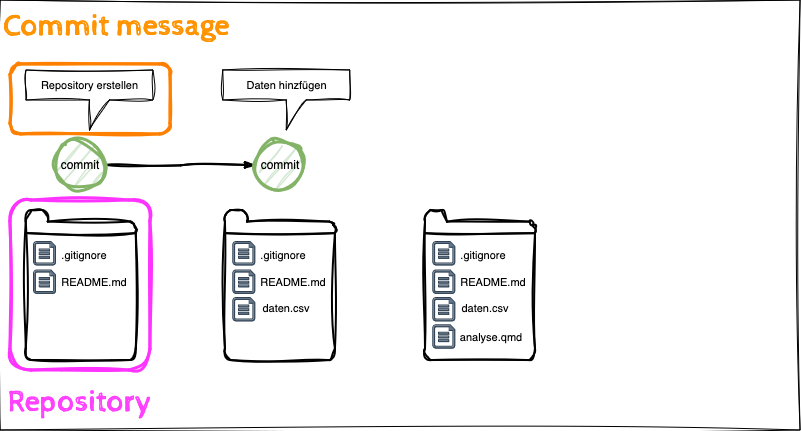

The diagram above was exported from draw.io. Its source (the exported page's mxGraphModel, read from the mxfile embedded in the PNG):
<mxGraphModel dx="1434" dy="822" grid="1" gridSize="10" guides="1" tooltips="1" connect="1" arrows="1" fold="1" page="1" pageScale="1" pageWidth="827" pageHeight="1169" math="0" shadow="0">
  <root>
    <mxCell id="0" />
    <object label="Step 6: daten analyse" id="ukLrMctXmGFwFIPji665-108">
      <mxCell parent="0" />
    </object>
    <mxCell id="ukLrMctXmGFwFIPji665-136" value="" style="html=1;verticalLabelPosition=bottom;align=center;labelBackgroundColor=#ffffff;verticalAlign=top;strokeWidth=2;shadow=0;dashed=0;shape=mxgraph.ios7.icons.folder;fontFamily=Helvetica;fontSize=11;sketch=1;curveFitting=1;jiggle=2;" parent="ukLrMctXmGFwFIPji665-108" vertex="1">
      <mxGeometry x="445" y="230" width="110" height="150" as="geometry" />
    </mxCell>
    <mxCell id="ukLrMctXmGFwFIPji665-137" value=".gitignore" style="text;html=1;align=center;verticalAlign=middle;whiteSpace=wrap;rounded=0;fontFamily=Helvetica;fontSize=11;fontColor=default;labelBackgroundColor=default;" parent="ukLrMctXmGFwFIPji665-108" vertex="1">
      <mxGeometry x="472.79999999999995" y="260" width="60" height="30" as="geometry" />
    </mxCell>
    <mxCell id="ukLrMctXmGFwFIPji665-138" value="&lt;div&gt;README.md&lt;/div&gt;" style="text;html=1;align=center;verticalAlign=middle;whiteSpace=wrap;rounded=0;fontFamily=Helvetica;fontSize=11;fontColor=default;labelBackgroundColor=default;" parent="ukLrMctXmGFwFIPji665-108" vertex="1">
      <mxGeometry x="483" y="286.7" width="60" height="30" as="geometry" />
    </mxCell>
    <mxCell id="ukLrMctXmGFwFIPji665-139" value="" style="sketch=0;aspect=fixed;pointerEvents=1;shadow=0;dashed=0;html=1;strokeColor=#314354;labelPosition=center;verticalLabelPosition=bottom;verticalAlign=top;align=center;fillColor=#647687;shape=mxgraph.azure.file;fontFamily=Helvetica;fontSize=11;fontColor=#ffffff;labelBackgroundColor=default;" parent="ukLrMctXmGFwFIPji665-108" vertex="1">
      <mxGeometry x="452.79999999999995" y="261.59" width="22" height="23.41" as="geometry" />
    </mxCell>
    <mxCell id="ukLrMctXmGFwFIPji665-140" value="" style="sketch=0;aspect=fixed;pointerEvents=1;shadow=0;dashed=0;html=1;strokeColor=#314354;labelPosition=center;verticalLabelPosition=bottom;verticalAlign=top;align=center;fillColor=#647687;shape=mxgraph.azure.file;fontFamily=Helvetica;fontSize=11;fontColor=#ffffff;labelBackgroundColor=default;" parent="ukLrMctXmGFwFIPji665-108" vertex="1">
      <mxGeometry x="452.79999999999995" y="290" width="22" height="23.4" as="geometry" />
    </mxCell>
    <mxCell id="ukLrMctXmGFwFIPji665-141" value="" style="sketch=0;aspect=fixed;pointerEvents=1;shadow=0;dashed=0;html=1;strokeColor=#314354;labelPosition=center;verticalLabelPosition=bottom;verticalAlign=top;align=center;fillColor=#647687;shape=mxgraph.azure.file;fontFamily=Helvetica;fontSize=11;fontColor=#ffffff;labelBackgroundColor=default;" parent="ukLrMctXmGFwFIPji665-108" vertex="1">
      <mxGeometry x="452.79999999999995" y="317.4" width="22" height="23.4" as="geometry" />
    </mxCell>
    <mxCell id="ukLrMctXmGFwFIPji665-142" value="&lt;div&gt;daten.csv&lt;/div&gt;" style="text;html=1;align=center;verticalAlign=middle;whiteSpace=wrap;rounded=0;fontFamily=Helvetica;fontSize=11;fontColor=default;labelBackgroundColor=default;" parent="ukLrMctXmGFwFIPji665-108" vertex="1">
      <mxGeometry x="474.79999999999995" y="311.5" width="60" height="33.3" as="geometry" />
    </mxCell>
    <mxCell id="ukLrMctXmGFwFIPji665-143" value="" style="sketch=0;aspect=fixed;pointerEvents=1;shadow=0;dashed=0;html=1;strokeColor=#314354;labelPosition=center;verticalLabelPosition=bottom;verticalAlign=top;align=center;fillColor=#647687;shape=mxgraph.azure.file;fontFamily=Helvetica;fontSize=11;fontColor=#ffffff;labelBackgroundColor=default;" parent="ukLrMctXmGFwFIPji665-108" vertex="1">
      <mxGeometry x="452.79999999999995" y="344.79999999999995" width="22" height="23.4" as="geometry" />
    </mxCell>
    <mxCell id="ukLrMctXmGFwFIPji665-144" value="&lt;div&gt;analyse.qmd&lt;/div&gt;" style="text;html=1;align=center;verticalAlign=middle;whiteSpace=wrap;rounded=0;fontFamily=Helvetica;fontSize=11;fontColor=default;labelBackgroundColor=default;fontStyle=0" parent="ukLrMctXmGFwFIPji665-108" vertex="1">
      <mxGeometry x="481" y="339.85" width="60" height="33.3" as="geometry" />
    </mxCell>
    <object label="Step 5: commit data" id="ukLrMctXmGFwFIPji665-109">
      <mxCell parent="0" />
    </object>
    <mxCell id="ukLrMctXmGFwFIPji665-133" style="edgeStyle=orthogonalEdgeStyle;shape=connector;rounded=0;orthogonalLoop=1;jettySize=auto;html=1;entryX=0;entryY=0.5;entryDx=0;entryDy=0;strokeColor=default;strokeWidth=2;align=center;verticalAlign=middle;fontFamily=Helvetica;fontSize=11;fontColor=default;labelBackgroundColor=default;endArrow=classicThin;endFill=1;startArrow=none;startFill=0;sketch=1;curveFitting=1;jiggle=2;" parent="ukLrMctXmGFwFIPji665-109" target="ukLrMctXmGFwFIPji665-134" edge="1">
      <mxGeometry relative="1" as="geometry">
        <mxPoint x="125" y="185" as="sourcePoint" />
      </mxGeometry>
    </mxCell>
    <mxCell id="ukLrMctXmGFwFIPji665-134" value="&lt;div&gt;commit&lt;/div&gt;" style="ellipse;whiteSpace=wrap;html=1;fillColor=#d5e8d4;strokeColor=#82b366;strokeWidth=3;sketch=1;curveFitting=1;jiggle=2;" parent="ukLrMctXmGFwFIPji665-109" vertex="1">
      <mxGeometry x="275" y="160" width="50" height="50" as="geometry" />
    </mxCell>
    <mxCell id="ukLrMctXmGFwFIPji665-135" value="Daten hinzfügen" style="shape=callout;whiteSpace=wrap;html=1;perimeter=calloutPerimeter;fontFamily=Helvetica;fontSize=11;fontColor=default;labelBackgroundColor=default;position2=0.5;base=20;sketch=1;curveFitting=1;jiggle=2;" parent="ukLrMctXmGFwFIPji665-109" vertex="1">
      <mxGeometry x="242.8" y="90" width="127" height="60" as="geometry" />
    </mxCell>
    <object label="Step 4: add data" id="ukLrMctXmGFwFIPji665-110">
      <mxCell parent="0" />
    </object>
    <mxCell id="ukLrMctXmGFwFIPji665-122" value="" style="html=1;verticalLabelPosition=bottom;align=center;labelBackgroundColor=#ffffff;verticalAlign=top;strokeWidth=2;shadow=0;dashed=0;shape=mxgraph.ios7.icons.folder;fontFamily=Helvetica;fontSize=11;sketch=1;curveFitting=1;jiggle=2;" parent="ukLrMctXmGFwFIPji665-110" vertex="1">
      <mxGeometry x="245" y="230" width="110" height="150" as="geometry" />
    </mxCell>
    <mxCell id="ukLrMctXmGFwFIPji665-123" value=".gitignore" style="text;html=1;align=center;verticalAlign=middle;whiteSpace=wrap;rounded=0;fontFamily=Helvetica;fontSize=11;fontColor=default;labelBackgroundColor=default;" parent="ukLrMctXmGFwFIPji665-110" vertex="1">
      <mxGeometry x="272.79999999999995" y="260" width="60" height="30" as="geometry" />
    </mxCell>
    <mxCell id="ukLrMctXmGFwFIPji665-124" value="&lt;div&gt;README.md&lt;/div&gt;" style="text;html=1;align=center;verticalAlign=middle;whiteSpace=wrap;rounded=0;fontFamily=Helvetica;fontSize=11;fontColor=default;labelBackgroundColor=default;" parent="ukLrMctXmGFwFIPji665-110" vertex="1">
      <mxGeometry x="283" y="286.7" width="60" height="30" as="geometry" />
    </mxCell>
    <mxCell id="ukLrMctXmGFwFIPji665-125" value="" style="sketch=0;aspect=fixed;pointerEvents=1;shadow=0;dashed=0;html=1;strokeColor=#314354;labelPosition=center;verticalLabelPosition=bottom;verticalAlign=top;align=center;fillColor=#647687;shape=mxgraph.azure.file;fontFamily=Helvetica;fontSize=11;fontColor=#ffffff;labelBackgroundColor=default;" parent="ukLrMctXmGFwFIPji665-110" vertex="1">
      <mxGeometry x="252.79999999999995" y="261.59" width="22" height="23.41" as="geometry" />
    </mxCell>
    <mxCell id="ukLrMctXmGFwFIPji665-126" value="" style="sketch=0;aspect=fixed;pointerEvents=1;shadow=0;dashed=0;html=1;strokeColor=#314354;labelPosition=center;verticalLabelPosition=bottom;verticalAlign=top;align=center;fillColor=#647687;shape=mxgraph.azure.file;fontFamily=Helvetica;fontSize=11;fontColor=#ffffff;labelBackgroundColor=default;" parent="ukLrMctXmGFwFIPji665-110" vertex="1">
      <mxGeometry x="252.79999999999995" y="290" width="22" height="23.4" as="geometry" />
    </mxCell>
    <mxCell id="ukLrMctXmGFwFIPji665-127" value="" style="sketch=0;aspect=fixed;pointerEvents=1;shadow=0;dashed=0;html=1;strokeColor=#314354;labelPosition=center;verticalLabelPosition=bottom;verticalAlign=top;align=center;fillColor=#647687;shape=mxgraph.azure.file;fontFamily=Helvetica;fontSize=11;fontColor=#ffffff;labelBackgroundColor=default;" parent="ukLrMctXmGFwFIPji665-110" vertex="1">
      <mxGeometry x="252.79999999999995" y="317.4" width="22" height="23.4" as="geometry" />
    </mxCell>
    <mxCell id="ukLrMctXmGFwFIPji665-128" value="&lt;div&gt;daten.csv&lt;/div&gt;" style="text;html=1;align=center;verticalAlign=middle;whiteSpace=wrap;rounded=0;fontFamily=Helvetica;fontSize=11;fontColor=default;labelBackgroundColor=default;" parent="ukLrMctXmGFwFIPji665-110" vertex="1">
      <mxGeometry x="275.99999999999994" y="311.5" width="60" height="33.3" as="geometry" />
    </mxCell>
    <mxCell id="ukLrMctXmGFwFIPji665-129" value="" style="text;html=1;align=center;verticalAlign=middle;whiteSpace=wrap;rounded=0;fontFamily=Helvetica;fontSize=11;fontColor=default;labelBackgroundColor=default;fontStyle=0" parent="ukLrMctXmGFwFIPji665-110" vertex="1">
      <mxGeometry x="281" y="339.85" width="60" height="33.3" as="geometry" />
    </mxCell>
    <object label="Step 3: commit message" id="ukLrMctXmGFwFIPji665-111">
      <mxCell style="" parent="0" />
    </object>
    <mxCell id="ukLrMctXmGFwFIPji665-119" value="" style="rounded=1;whiteSpace=wrap;html=1;fontFamily=Helvetica;fontSize=11;fontColor=default;labelBackgroundColor=default;fillColor=none;strokeColor=#FF8000;strokeWidth=3;sketch=1;curveFitting=1;jiggle=2;" parent="ukLrMctXmGFwFIPji665-111" vertex="1">
      <mxGeometry x="30" y="84" width="160" height="70" as="geometry" />
    </mxCell>
    <mxCell id="ukLrMctXmGFwFIPji665-120" value="Commit message" style="text;html=1;align=center;verticalAlign=middle;rounded=0;fontFamily=Cabin Sketch;fontSize=30;fontColor=#ff9300;labelBackgroundColor=none;fontSource=https%3A%2F%2Ffonts.googleapis.com%2Fcss%3Ffamily%3DCabin%2BSketch;spacing=0;" parent="ukLrMctXmGFwFIPji665-111" vertex="1">
      <mxGeometry x="45.8" y="20" width="180" height="50" as="geometry" />
    </mxCell>
    <mxCell id="ukLrMctXmGFwFIPji665-121" value="Repository erstellen" style="shape=callout;whiteSpace=wrap;html=1;perimeter=calloutPerimeter;fontFamily=Helvetica;fontSize=11;fontColor=default;labelBackgroundColor=default;position2=0.5;base=20;sketch=1;curveFitting=1;jiggle=2;" parent="ukLrMctXmGFwFIPji665-111" vertex="1">
      <mxGeometry x="45.8" y="90" width="127" height="60" as="geometry" />
    </mxCell>
    <object label="Step 2: make a commit" id="ukLrMctXmGFwFIPji665-112">
      <mxCell parent="0" />
    </object>
    <mxCell id="ukLrMctXmGFwFIPji665-118" value="commit" style="ellipse;whiteSpace=wrap;html=1;fillColor=#d5e8d4;strokeColor=#82b366;strokeWidth=3;sketch=1;curveFitting=1;jiggle=2;" parent="ukLrMctXmGFwFIPji665-112" vertex="1">
      <mxGeometry x="75" y="160" width="50" height="50" as="geometry" />
    </mxCell>
    <object label="Step 1: create repo" id="ukLrMctXmGFwFIPji665-113">
      <mxCell parent="0" />
    </object>
    <mxCell id="ukLrMctXmGFwFIPji665-115" value="" style="rounded=1;whiteSpace=wrap;html=1;fontFamily=Helvetica;fontSize=11;fontColor=default;labelBackgroundColor=default;fillColor=none;strokeColor=#FF33FF;strokeWidth=3;sketch=1;curveFitting=1;jiggle=2;" parent="ukLrMctXmGFwFIPji665-113" vertex="1">
      <mxGeometry x="30" y="220" width="140" height="170" as="geometry" />
    </mxCell>
    <mxCell id="ukLrMctXmGFwFIPji665-116" value="Repository" style="text;html=1;align=center;verticalAlign=middle;whiteSpace=wrap;rounded=0;fontFamily=Cabin Sketch;fontSize=30;fontColor=#ff40ff;labelBackgroundColor=none;fontSource=https%3A%2F%2Ffonts.googleapis.com%2Fcss%3Ffamily%3DCabin%2BSketch;" parent="ukLrMctXmGFwFIPji665-113" vertex="1">
      <mxGeometry x="22.400000000000002" y="396" width="156.4" height="50" as="geometry" />
    </mxCell>
    <mxCell id="eGnhwK2kcuTsQrjjZ_P1-6" value="" style="group" vertex="1" connectable="0" parent="ukLrMctXmGFwFIPji665-113">
      <mxGeometry x="45.8" y="230" width="110.00000000000001" height="150" as="geometry" />
    </mxCell>
    <mxCell id="eGnhwK2kcuTsQrjjZ_P1-7" value="" style="html=1;verticalLabelPosition=bottom;align=center;labelBackgroundColor=#ffffff;verticalAlign=top;strokeWidth=2;shadow=0;dashed=0;shape=mxgraph.ios7.icons.folder;fontFamily=Helvetica;fontSize=11;sketch=1;curveFitting=1;jiggle=2;" vertex="1" parent="eGnhwK2kcuTsQrjjZ_P1-6">
      <mxGeometry width="110" height="150" as="geometry" />
    </mxCell>
    <mxCell id="eGnhwK2kcuTsQrjjZ_P1-8" value=".gitignore" style="text;html=1;align=center;verticalAlign=middle;whiteSpace=wrap;rounded=0;fontFamily=Helvetica;fontSize=11;fontColor=default;labelBackgroundColor=default;" vertex="1" parent="eGnhwK2kcuTsQrjjZ_P1-6">
      <mxGeometry x="27.799999999999955" y="30" width="60" height="30" as="geometry" />
    </mxCell>
    <mxCell id="eGnhwK2kcuTsQrjjZ_P1-9" value="&lt;div&gt;README.md&lt;/div&gt;" style="text;html=1;align=center;verticalAlign=middle;whiteSpace=wrap;rounded=0;fontFamily=Helvetica;fontSize=11;fontColor=default;labelBackgroundColor=default;" vertex="1" parent="eGnhwK2kcuTsQrjjZ_P1-6">
      <mxGeometry x="38" y="56.69999999999999" width="60" height="30" as="geometry" />
    </mxCell>
    <mxCell id="eGnhwK2kcuTsQrjjZ_P1-10" value="" style="sketch=0;aspect=fixed;pointerEvents=1;shadow=0;dashed=0;html=1;strokeColor=#314354;labelPosition=center;verticalLabelPosition=bottom;verticalAlign=top;align=center;fillColor=#647687;shape=mxgraph.azure.file;fontFamily=Helvetica;fontSize=11;fontColor=#ffffff;labelBackgroundColor=default;" vertex="1" parent="eGnhwK2kcuTsQrjjZ_P1-6">
      <mxGeometry x="7.7999999999999545" y="31.589999999999975" width="22" height="23.41" as="geometry" />
    </mxCell>
    <mxCell id="eGnhwK2kcuTsQrjjZ_P1-11" value="" style="sketch=0;aspect=fixed;pointerEvents=1;shadow=0;dashed=0;html=1;strokeColor=#314354;labelPosition=center;verticalLabelPosition=bottom;verticalAlign=top;align=center;fillColor=#647687;shape=mxgraph.azure.file;fontFamily=Helvetica;fontSize=11;fontColor=#ffffff;labelBackgroundColor=default;" vertex="1" parent="eGnhwK2kcuTsQrjjZ_P1-6">
      <mxGeometry x="7.7999999999999545" y="60" width="22" height="23.4" as="geometry" />
    </mxCell>
    <mxCell id="1" style="" parent="0" />
    <mxCell id="eGnhwK2kcuTsQrjjZ_P1-4" value="" style="rounded=0;whiteSpace=wrap;html=1;sketch=1;curveFitting=1;jiggle=2;fillColor=none;" vertex="1" parent="1">
      <mxGeometry x="20" y="20" width="800" height="430" as="geometry" />
    </mxCell>
  </root>
</mxGraphModel>